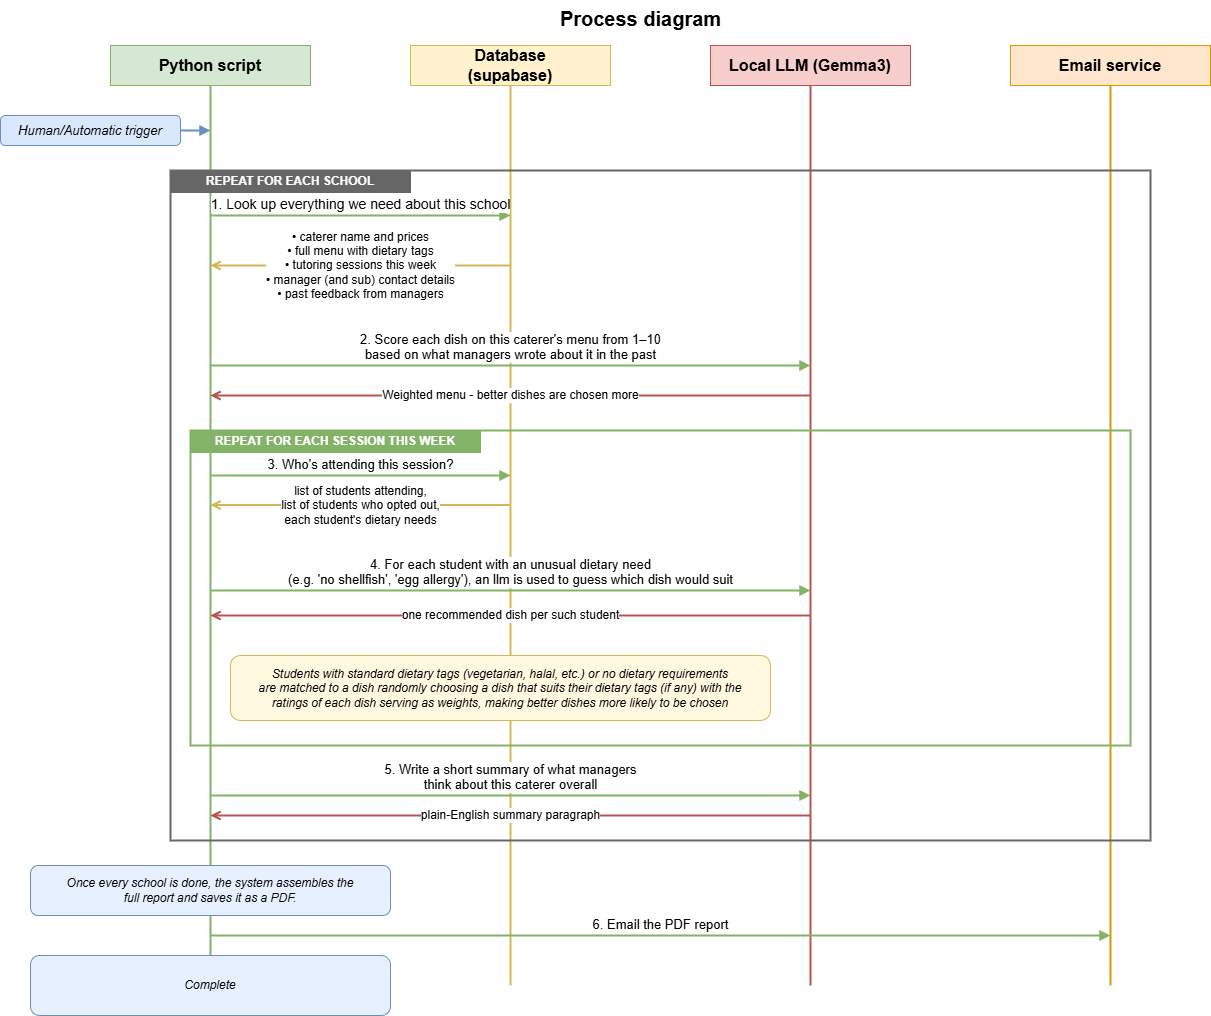

The diagram above was exported from draw.io. Its source (the exported page's mxGraphModel, read from the mxfile embedded in the PNG):
<mxGraphModel dx="859" dy="742" grid="1" gridSize="10" guides="1" tooltips="1" connect="1" arrows="1" fold="1" page="1" pageScale="1" pageWidth="1300" pageHeight="1080" math="0" shadow="0">
  <root>
    <mxCell id="0" />
    <mxCell id="1" parent="0" />
    <mxCell id="title" value="Process diagram" style="text;html=1;align=center;verticalAlign=middle;fontSize=20;fontStyle=1;" vertex="1" parent="1">
      <mxGeometry x="200" y="15" width="900" height="35" as="geometry" />
    </mxCell>
    <mxCell id="head-sys" value="Python script" style="rounded=0;whiteSpace=wrap;html=1;fillColor=#d5e8d4;strokeColor=#82b366;fontSize=16;fontStyle=1;" vertex="1" parent="1">
      <mxGeometry x="120" y="60" width="200" height="40" as="geometry" />
    </mxCell>
    <mxCell id="head-db" value="Database&lt;br&gt;(supabase)" style="rounded=0;whiteSpace=wrap;html=1;fillColor=#fff2cc;strokeColor=#d6b656;fontSize=16;fontStyle=1;" vertex="1" parent="1">
      <mxGeometry x="420" y="60" width="200" height="40" as="geometry" />
    </mxCell>
    <mxCell id="head-ai" value="Local LLM (Gemma3)" style="rounded=0;whiteSpace=wrap;html=1;fillColor=#f8cecc;strokeColor=#b85450;fontSize=16;fontStyle=1;" vertex="1" parent="1">
      <mxGeometry x="720" y="60" width="200" height="40" as="geometry" />
    </mxCell>
    <mxCell id="head-email" value="Email service" style="rounded=0;whiteSpace=wrap;html=1;fillColor=#ffe6cc;strokeColor=#d79b00;fontSize=16;fontStyle=1;" vertex="1" parent="1">
      <mxGeometry x="1020" y="60" width="200" height="40" as="geometry" />
    </mxCell>
    <mxCell id="line-sys" style="endArrow=none;html=1;strokeColor=#82b366;strokeWidth=2;" edge="1" parent="1">
      <mxGeometry relative="1" as="geometry">
        <mxPoint x="220" y="100" as="sourcePoint" />
        <mxPoint x="220" y="1000" as="targetPoint" />
      </mxGeometry>
    </mxCell>
    <mxCell id="line-db" style="endArrow=none;html=1;strokeColor=#d6b656;strokeWidth=2;" edge="1" parent="1">
      <mxGeometry relative="1" as="geometry">
        <mxPoint x="520" y="100" as="sourcePoint" />
        <mxPoint x="520" y="1000" as="targetPoint" />
      </mxGeometry>
    </mxCell>
    <mxCell id="line-ai" style="endArrow=none;html=1;strokeColor=#b85450;strokeWidth=2;" edge="1" parent="1">
      <mxGeometry relative="1" as="geometry">
        <mxPoint x="820" y="100" as="sourcePoint" />
        <mxPoint x="820" y="1000" as="targetPoint" />
      </mxGeometry>
    </mxCell>
    <mxCell id="line-email" style="endArrow=none;html=1;strokeColor=#d79b00;strokeWidth=2;" edge="1" parent="1">
      <mxGeometry relative="1" as="geometry">
        <mxPoint x="1120" y="100" as="sourcePoint" />
        <mxPoint x="1120" y="1000" as="targetPoint" />
      </mxGeometry>
    </mxCell>
    <mxCell id="start-note" value="Human/Automatic trigger" style="rounded=1;whiteSpace=wrap;html=1;fillColor=#dae8fc;strokeColor=#6c8ebf;fontSize=13;fontStyle=2;" vertex="1" parent="1">
      <mxGeometry x="10" y="130" width="180" height="30" as="geometry" />
    </mxCell>
    <mxCell id="start-arrow" style="endArrow=block;html=1;strokeColor=#6c8ebf;strokeWidth=2;exitX=1;exitY=0.5;exitDx=0;exitDy=0;" edge="1" parent="1" source="start-note">
      <mxGeometry relative="1" as="geometry">
        <mxPoint x="220" y="140" as="sourcePoint" />
        <mxPoint x="220" y="145" as="targetPoint" />
      </mxGeometry>
    </mxCell>
    <mxCell id="loop-school-box" value="" style="rounded=0;whiteSpace=wrap;html=1;fillColor=none;strokeColor=#666666;strokeWidth=2;" vertex="1" parent="1">
      <mxGeometry x="180" y="185" width="980" height="670" as="geometry" />
    </mxCell>
    <mxCell id="loop-school-tag" value="REPEAT FOR EACH SCHOOL" style="rounded=0;whiteSpace=wrap;html=1;fillColor=#666666;strokeColor=#666666;fontColor=#ffffff;fontSize=12;fontStyle=1;" vertex="1" parent="1">
      <mxGeometry x="180" y="185" width="240" height="22" as="geometry" />
    </mxCell>
    <mxCell id="m1" value="&lt;font style=&quot;font-size: 14px;&quot;&gt;1.  Look up everything we need about this school&lt;/font&gt;" style="endArrow=block;html=1;strokeColor=#82b366;strokeWidth=2;fontSize=13;labelBackgroundColor=#ffffff;verticalAlign=bottom;" edge="1" parent="1">
      <mxGeometry relative="1" as="geometry">
        <mxPoint x="220" y="230" as="sourcePoint" />
        <mxPoint x="520" y="230" as="targetPoint" />
      </mxGeometry>
    </mxCell>
    <mxCell id="m1r" value="• caterer name and prices&#10;• full menu with dietary tags&#10;• tutoring sessions this week&#10;• manager (and sub) contact details&#10;• past feedback from managers" style="endArrow=open;endFill=0;html=1;strokeColor=#d6b656;strokeWidth=2;fontSize=12;labelBackgroundColor=#ffffff;verticalAlign=middle;align=center;" edge="1" parent="1">
      <mxGeometry x="0.0032" relative="1" as="geometry">
        <mxPoint x="520" y="280" as="sourcePoint" />
        <mxPoint x="220" y="280" as="targetPoint" />
        <mxPoint as="offset" />
      </mxGeometry>
    </mxCell>
    <mxCell id="m2" value="2.  Score each dish on this caterer's menu from 1–10&#10;based on what managers wrote about it in the past" style="endArrow=block;html=1;strokeColor=#82b366;strokeWidth=2;fontSize=13;labelBackgroundColor=#ffffff;verticalAlign=bottom;align=center;" edge="1" parent="1">
      <mxGeometry relative="1" as="geometry">
        <mxPoint x="220" y="380" as="sourcePoint" />
        <mxPoint x="820" y="380" as="targetPoint" />
      </mxGeometry>
    </mxCell>
    <mxCell id="m2r" value="Weighted menu - better dishes are chosen more" style="endArrow=open;endFill=0;html=1;strokeColor=#b85450;strokeWidth=2;fontSize=12;labelBackgroundColor=#ffffff;verticalAlign=middle;align=center;" edge="1" parent="1">
      <mxGeometry relative="1" as="geometry">
        <mxPoint x="820" y="410" as="sourcePoint" />
        <mxPoint x="220" y="410" as="targetPoint" />
        <mxPoint as="offset" />
      </mxGeometry>
    </mxCell>
    <mxCell id="loop-sess-box" value="" style="rounded=0;whiteSpace=wrap;html=1;fillColor=none;strokeColor=#82b366;strokeWidth=2;" vertex="1" parent="1">
      <mxGeometry x="200" y="445" width="940" height="315" as="geometry" />
    </mxCell>
    <mxCell id="loop-sess-tag" value="REPEAT FOR EACH SESSION THIS WEEK" style="rounded=0;whiteSpace=wrap;html=1;fillColor=#82b366;strokeColor=#82b366;fontColor=#ffffff;fontSize=12;fontStyle=1;" vertex="1" parent="1">
      <mxGeometry x="200" y="445" width="290" height="22" as="geometry" />
    </mxCell>
    <mxCell id="m3" value="3.  Who's attending this session?" style="endArrow=block;html=1;strokeColor=#82b366;strokeWidth=2;fontSize=13;labelBackgroundColor=#ffffff;verticalAlign=bottom;align=center;" edge="1" parent="1">
      <mxGeometry relative="1" as="geometry">
        <mxPoint x="220" y="490" as="sourcePoint" />
        <mxPoint x="520" y="490" as="targetPoint" />
      </mxGeometry>
    </mxCell>
    <mxCell id="m3r" value="list of students attending,&#10;list of students who opted out,&#10;each student's dietary needs" style="endArrow=open;endFill=0;html=1;strokeColor=#d6b656;strokeWidth=2;fontSize=12;labelBackgroundColor=#ffffff;verticalAlign=middle;align=center;" edge="1" parent="1">
      <mxGeometry relative="1" as="geometry">
        <mxPoint x="520" y="519.52" as="sourcePoint" />
        <mxPoint x="220" y="519.52" as="targetPoint" />
      </mxGeometry>
    </mxCell>
    <mxCell id="m4" value="4.  For each student with an unusual dietary need&lt;br&gt;(e.g. 'no shellfish', 'egg allergy'), an llm is used to guess which dish would suit" style="endArrow=block;html=1;strokeColor=#82b366;strokeWidth=2;fontSize=13;labelBackgroundColor=#ffffff;verticalAlign=bottom;align=center;" edge="1" parent="1">
      <mxGeometry relative="1" as="geometry">
        <mxPoint x="220" y="605" as="sourcePoint" />
        <mxPoint x="820" y="605" as="targetPoint" />
      </mxGeometry>
    </mxCell>
    <mxCell id="m4r" value="one recommended dish per such student" style="endArrow=open;endFill=0;html=1;strokeColor=#b85450;strokeWidth=2;fontSize=12;labelBackgroundColor=#ffffff;verticalAlign=middle;align=center;" edge="1" parent="1">
      <mxGeometry relative="1" as="geometry">
        <mxPoint x="820" y="630" as="sourcePoint" />
        <mxPoint x="220" y="630" as="targetPoint" />
      </mxGeometry>
    </mxCell>
    <mxCell id="note-std" value="&lt;font style=&quot;color: rgb(0, 0, 0);&quot;&gt;Students with standard dietary tags (vegetarian, halal, etc.) or no dietary requirements&lt;br&gt;are matched to a dish randomly choosing a dish that suits their dietary tags (if any) with the&lt;/font&gt;&lt;div&gt;&lt;font style=&quot;color: rgb(0, 0, 0);&quot;&gt;ratings of each dish serving as weights, making better dishes more likely to be chosen&lt;/font&gt;&lt;/div&gt;" style="rounded=1;whiteSpace=wrap;html=1;fillColor=#fff9e0;strokeColor=#d6b656;fontSize=12;fontStyle=2;align=center;" vertex="1" parent="1">
      <mxGeometry x="240" y="670" width="540" height="65" as="geometry" />
    </mxCell>
    <mxCell id="m5" value="5.  Write a short summary of what managers&#10;think about this caterer overall" style="endArrow=block;html=1;strokeColor=#82b366;strokeWidth=2;fontSize=13;labelBackgroundColor=#ffffff;verticalAlign=bottom;align=center;" edge="1" parent="1">
      <mxGeometry relative="1" as="geometry">
        <mxPoint x="220" y="810" as="sourcePoint" />
        <mxPoint x="820" y="810" as="targetPoint" />
        <mxPoint as="offset" />
      </mxGeometry>
    </mxCell>
    <mxCell id="m5r" value="plain-English summary paragraph" style="endArrow=open;endFill=0;html=1;strokeColor=#b85450;strokeWidth=2;fontSize=12;labelBackgroundColor=#ffffff;verticalAlign=middle;align=center;" edge="1" parent="1">
      <mxGeometry relative="1" as="geometry">
        <mxPoint x="820" y="830" as="sourcePoint" />
        <mxPoint x="220" y="830" as="targetPoint" />
        <mxPoint as="offset" />
      </mxGeometry>
    </mxCell>
    <mxCell id="note-build" value="Once every school is done, the system assembles the&#10;full report and saves it as a PDF." style="rounded=1;whiteSpace=wrap;html=1;fillColor=#e6f0ff;strokeColor=#6c8ebf;fontSize=12;fontStyle=2;align=center;" vertex="1" parent="1">
      <mxGeometry x="40" y="880" width="360" height="50" as="geometry" />
    </mxCell>
    <mxCell id="m6" value="6.  Email the PDF report" style="endArrow=block;html=1;strokeColor=#82b366;strokeWidth=2;fontSize=13;labelBackgroundColor=#ffffff;verticalAlign=bottom;align=center;" edge="1" parent="1">
      <mxGeometry relative="1" as="geometry">
        <mxPoint x="220" y="950" as="sourcePoint" />
        <mxPoint x="1120" y="950" as="targetPoint" />
      </mxGeometry>
    </mxCell>
    <mxCell id="21" value="Complete" style="rounded=1;whiteSpace=wrap;html=1;fillColor=#e6f0ff;strokeColor=#6c8ebf;fontSize=12;fontStyle=2;align=center;" vertex="1" parent="1">
      <mxGeometry x="40" y="970" width="360" height="60" as="geometry" />
    </mxCell>
  </root>
</mxGraphModel>